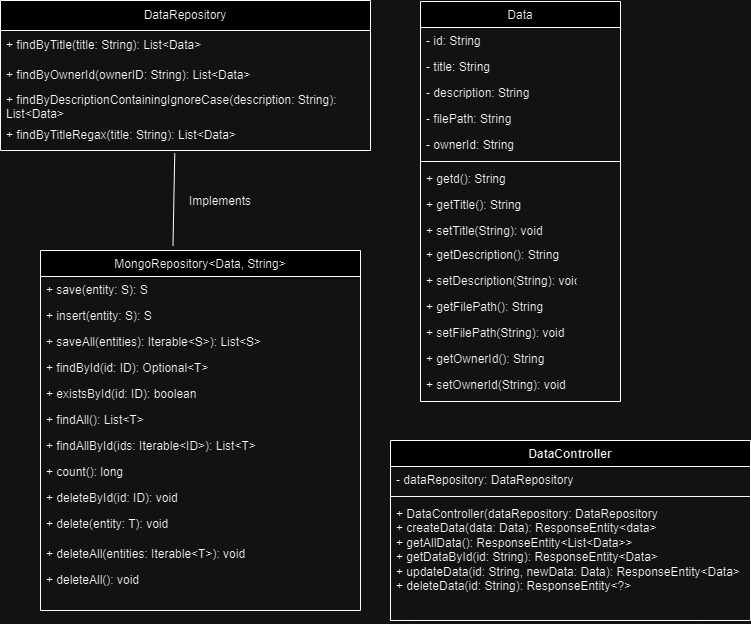

The diagram above was exported from draw.io. Its source (the exported page's mxGraphModel, read from the mxfile embedded in the PNG):
<mxGraphModel dx="1229" dy="701" grid="1" gridSize="10" guides="1" tooltips="1" connect="1" arrows="1" fold="1" page="1" pageScale="1" pageWidth="827" pageHeight="1169" math="0" shadow="0">
  <root>
    <mxCell id="WIyWlLk6GJQsqaUBKTNV-0" />
    <mxCell id="WIyWlLk6GJQsqaUBKTNV-1" parent="WIyWlLk6GJQsqaUBKTNV-0" />
    <mxCell id="zkfFHV4jXpPFQw0GAbJ--6" value="MongoRepository&lt;Data, String&gt;" style="swimlane;fontStyle=0;align=center;verticalAlign=top;childLayout=stackLayout;horizontal=1;startSize=26;horizontalStack=0;resizeParent=1;resizeLast=0;collapsible=1;marginBottom=0;rounded=0;shadow=0;strokeWidth=1;" parent="WIyWlLk6GJQsqaUBKTNV-1" vertex="1">
      <mxGeometry x="90" y="330" width="320" height="360" as="geometry">
        <mxRectangle x="130" y="380" width="160" height="26" as="alternateBounds" />
      </mxGeometry>
    </mxCell>
    <mxCell id="zkfFHV4jXpPFQw0GAbJ--7" value="+ save(entity: S): S" style="text;align=left;verticalAlign=top;spacingLeft=4;spacingRight=4;overflow=hidden;rotatable=0;points=[[0,0.5],[1,0.5]];portConstraint=eastwest;" parent="zkfFHV4jXpPFQw0GAbJ--6" vertex="1">
      <mxGeometry y="26" width="320" height="26" as="geometry" />
    </mxCell>
    <mxCell id="zkfFHV4jXpPFQw0GAbJ--10" value="+ insert(entity: S): S" style="text;align=left;verticalAlign=top;spacingLeft=4;spacingRight=4;overflow=hidden;rotatable=0;points=[[0,0.5],[1,0.5]];portConstraint=eastwest;fontStyle=0" parent="zkfFHV4jXpPFQw0GAbJ--6" vertex="1">
      <mxGeometry y="52" width="320" height="26" as="geometry" />
    </mxCell>
    <mxCell id="zkfFHV4jXpPFQw0GAbJ--11" value="+ saveAll(entities): Iterable&lt;S&gt;): List&lt;S&gt;" style="text;align=left;verticalAlign=top;spacingLeft=4;spacingRight=4;overflow=hidden;rotatable=0;points=[[0,0.5],[1,0.5]];portConstraint=eastwest;" parent="zkfFHV4jXpPFQw0GAbJ--6" vertex="1">
      <mxGeometry y="78" width="320" height="26" as="geometry" />
    </mxCell>
    <mxCell id="6uL6ABAMmCPrFBgGBUuW-5" value="+ findById(id: ID): Optional&lt;T&gt;" style="text;align=left;verticalAlign=top;spacingLeft=4;spacingRight=4;overflow=hidden;rotatable=0;points=[[0,0.5],[1,0.5]];portConstraint=eastwest;" vertex="1" parent="zkfFHV4jXpPFQw0GAbJ--6">
      <mxGeometry y="104" width="320" height="26" as="geometry" />
    </mxCell>
    <mxCell id="6uL6ABAMmCPrFBgGBUuW-6" value="+ existsById(id: ID): boolean" style="text;align=left;verticalAlign=top;spacingLeft=4;spacingRight=4;overflow=hidden;rotatable=0;points=[[0,0.5],[1,0.5]];portConstraint=eastwest;" vertex="1" parent="zkfFHV4jXpPFQw0GAbJ--6">
      <mxGeometry y="130" width="320" height="26" as="geometry" />
    </mxCell>
    <mxCell id="6uL6ABAMmCPrFBgGBUuW-7" value="+ findAll(): List&lt;T&gt;" style="text;align=left;verticalAlign=top;spacingLeft=4;spacingRight=4;overflow=hidden;rotatable=0;points=[[0,0.5],[1,0.5]];portConstraint=eastwest;" vertex="1" parent="zkfFHV4jXpPFQw0GAbJ--6">
      <mxGeometry y="156" width="320" height="26" as="geometry" />
    </mxCell>
    <mxCell id="6uL6ABAMmCPrFBgGBUuW-8" value="+ findAllById(ids: Iterable&lt;ID&gt;): List&lt;T&gt;" style="text;align=left;verticalAlign=top;spacingLeft=4;spacingRight=4;overflow=hidden;rotatable=0;points=[[0,0.5],[1,0.5]];portConstraint=eastwest;" vertex="1" parent="zkfFHV4jXpPFQw0GAbJ--6">
      <mxGeometry y="182" width="320" height="26" as="geometry" />
    </mxCell>
    <mxCell id="6uL6ABAMmCPrFBgGBUuW-9" value="+ count(): long" style="text;align=left;verticalAlign=top;spacingLeft=4;spacingRight=4;overflow=hidden;rotatable=0;points=[[0,0.5],[1,0.5]];portConstraint=eastwest;" vertex="1" parent="zkfFHV4jXpPFQw0GAbJ--6">
      <mxGeometry y="208" width="320" height="26" as="geometry" />
    </mxCell>
    <mxCell id="6uL6ABAMmCPrFBgGBUuW-10" value="+ deleteById(id: ID): void" style="text;align=left;verticalAlign=top;spacingLeft=4;spacingRight=4;overflow=hidden;rotatable=0;points=[[0,0.5],[1,0.5]];portConstraint=eastwest;" vertex="1" parent="zkfFHV4jXpPFQw0GAbJ--6">
      <mxGeometry y="234" width="320" height="26" as="geometry" />
    </mxCell>
    <mxCell id="zkfFHV4jXpPFQw0GAbJ--17" value="Data" style="swimlane;fontStyle=0;align=center;verticalAlign=top;childLayout=stackLayout;horizontal=1;startSize=26;horizontalStack=0;resizeParent=1;resizeLast=0;collapsible=1;marginBottom=0;rounded=0;shadow=0;strokeWidth=1;" parent="WIyWlLk6GJQsqaUBKTNV-1" vertex="1">
      <mxGeometry x="470" y="81" width="200" height="400" as="geometry">
        <mxRectangle x="550" y="140" width="160" height="26" as="alternateBounds" />
      </mxGeometry>
    </mxCell>
    <mxCell id="zkfFHV4jXpPFQw0GAbJ--18" value="- id: String" style="text;align=left;verticalAlign=top;spacingLeft=4;spacingRight=4;overflow=hidden;rotatable=0;points=[[0,0.5],[1,0.5]];portConstraint=eastwest;" parent="zkfFHV4jXpPFQw0GAbJ--17" vertex="1">
      <mxGeometry y="26" width="200" height="26" as="geometry" />
    </mxCell>
    <mxCell id="zkfFHV4jXpPFQw0GAbJ--19" value="- title: String" style="text;align=left;verticalAlign=top;spacingLeft=4;spacingRight=4;overflow=hidden;rotatable=0;points=[[0,0.5],[1,0.5]];portConstraint=eastwest;rounded=0;shadow=0;html=0;" parent="zkfFHV4jXpPFQw0GAbJ--17" vertex="1">
      <mxGeometry y="52" width="200" height="26" as="geometry" />
    </mxCell>
    <mxCell id="zkfFHV4jXpPFQw0GAbJ--20" value="- description: String" style="text;align=left;verticalAlign=top;spacingLeft=4;spacingRight=4;overflow=hidden;rotatable=0;points=[[0,0.5],[1,0.5]];portConstraint=eastwest;rounded=0;shadow=0;html=0;" parent="zkfFHV4jXpPFQw0GAbJ--17" vertex="1">
      <mxGeometry y="78" width="200" height="26" as="geometry" />
    </mxCell>
    <mxCell id="zkfFHV4jXpPFQw0GAbJ--21" value="- filePath: String" style="text;align=left;verticalAlign=top;spacingLeft=4;spacingRight=4;overflow=hidden;rotatable=0;points=[[0,0.5],[1,0.5]];portConstraint=eastwest;rounded=0;shadow=0;html=0;" parent="zkfFHV4jXpPFQw0GAbJ--17" vertex="1">
      <mxGeometry y="104" width="200" height="26" as="geometry" />
    </mxCell>
    <mxCell id="zkfFHV4jXpPFQw0GAbJ--22" value="- ownerId: String" style="text;align=left;verticalAlign=top;spacingLeft=4;spacingRight=4;overflow=hidden;rotatable=0;points=[[0,0.5],[1,0.5]];portConstraint=eastwest;rounded=0;shadow=0;html=0;" parent="zkfFHV4jXpPFQw0GAbJ--17" vertex="1">
      <mxGeometry y="130" width="200" height="26" as="geometry" />
    </mxCell>
    <mxCell id="zkfFHV4jXpPFQw0GAbJ--23" value="" style="line;html=1;strokeWidth=1;align=left;verticalAlign=middle;spacingTop=-1;spacingLeft=3;spacingRight=3;rotatable=0;labelPosition=right;points=[];portConstraint=eastwest;" parent="zkfFHV4jXpPFQw0GAbJ--17" vertex="1">
      <mxGeometry y="156" width="200" height="8" as="geometry" />
    </mxCell>
    <mxCell id="zkfFHV4jXpPFQw0GAbJ--24" value="+ getd(): String" style="text;align=left;verticalAlign=top;spacingLeft=4;spacingRight=4;overflow=hidden;rotatable=0;points=[[0,0.5],[1,0.5]];portConstraint=eastwest;" parent="zkfFHV4jXpPFQw0GAbJ--17" vertex="1">
      <mxGeometry y="164" width="200" height="26" as="geometry" />
    </mxCell>
    <mxCell id="zkfFHV4jXpPFQw0GAbJ--25" value="+ getTitle(): String" style="text;align=left;verticalAlign=top;spacingLeft=4;spacingRight=4;overflow=hidden;rotatable=0;points=[[0,0.5],[1,0.5]];portConstraint=eastwest;" parent="zkfFHV4jXpPFQw0GAbJ--17" vertex="1">
      <mxGeometry y="190" width="200" height="26" as="geometry" />
    </mxCell>
    <mxCell id="6uL6ABAMmCPrFBgGBUuW-0" value="DataRepository" style="swimlane;fontStyle=0;childLayout=stackLayout;horizontal=1;startSize=30;horizontalStack=0;resizeParent=1;resizeParentMax=0;resizeLast=0;collapsible=1;marginBottom=0;whiteSpace=wrap;html=1;" vertex="1" parent="WIyWlLk6GJQsqaUBKTNV-1">
      <mxGeometry x="50" y="80" width="370" height="150" as="geometry" />
    </mxCell>
    <mxCell id="6uL6ABAMmCPrFBgGBUuW-1" value="+ findByTitle(title: String): List&amp;lt;Data&amp;gt;" style="text;strokeColor=none;fillColor=none;align=left;verticalAlign=middle;spacingLeft=4;spacingRight=4;overflow=hidden;points=[[0,0.5],[1,0.5]];portConstraint=eastwest;rotatable=0;whiteSpace=wrap;html=1;" vertex="1" parent="6uL6ABAMmCPrFBgGBUuW-0">
      <mxGeometry y="30" width="370" height="30" as="geometry" />
    </mxCell>
    <mxCell id="6uL6ABAMmCPrFBgGBUuW-2" value="+ findByOwnerId(ownerID: String): List&amp;lt;Data&amp;gt;" style="text;strokeColor=none;fillColor=none;align=left;verticalAlign=middle;spacingLeft=4;spacingRight=4;overflow=hidden;points=[[0,0.5],[1,0.5]];portConstraint=eastwest;rotatable=0;whiteSpace=wrap;html=1;" vertex="1" parent="6uL6ABAMmCPrFBgGBUuW-0">
      <mxGeometry y="60" width="370" height="30" as="geometry" />
    </mxCell>
    <mxCell id="6uL6ABAMmCPrFBgGBUuW-3" value="+ findByDescriptionContainingIgnoreCase(description: String): List&amp;lt;Data&amp;gt;" style="text;strokeColor=none;fillColor=none;align=left;verticalAlign=middle;spacingLeft=4;spacingRight=4;overflow=hidden;points=[[0,0.5],[1,0.5]];portConstraint=eastwest;rotatable=0;whiteSpace=wrap;html=1;" vertex="1" parent="6uL6ABAMmCPrFBgGBUuW-0">
      <mxGeometry y="90" width="370" height="30" as="geometry" />
    </mxCell>
    <mxCell id="6uL6ABAMmCPrFBgGBUuW-4" value="+ findByTitleRegax(title: String): List&amp;lt;Data&amp;gt;" style="text;strokeColor=none;fillColor=none;align=left;verticalAlign=middle;spacingLeft=4;spacingRight=4;overflow=hidden;points=[[0,0.5],[1,0.5]];portConstraint=eastwest;rotatable=0;whiteSpace=wrap;html=1;" vertex="1" parent="6uL6ABAMmCPrFBgGBUuW-0">
      <mxGeometry y="120" width="370" height="30" as="geometry" />
    </mxCell>
    <mxCell id="6uL6ABAMmCPrFBgGBUuW-11" value="+ delete(entity: T): void" style="text;align=left;verticalAlign=top;spacingLeft=4;spacingRight=4;overflow=hidden;rotatable=0;points=[[0,0.5],[1,0.5]];portConstraint=eastwest;" vertex="1" parent="WIyWlLk6GJQsqaUBKTNV-1">
      <mxGeometry x="90" y="590" width="240" height="30" as="geometry" />
    </mxCell>
    <mxCell id="6uL6ABAMmCPrFBgGBUuW-12" value="+ deleteAll(entities: Iterable&lt;T&gt;): void" style="text;align=left;verticalAlign=top;spacingLeft=4;spacingRight=4;overflow=hidden;rotatable=0;points=[[0,0.5],[1,0.5]];portConstraint=eastwest;" vertex="1" parent="WIyWlLk6GJQsqaUBKTNV-1">
      <mxGeometry x="90" y="620" width="240" height="26" as="geometry" />
    </mxCell>
    <mxCell id="6uL6ABAMmCPrFBgGBUuW-13" value="+ deleteAll(): void" style="text;align=left;verticalAlign=top;spacingLeft=4;spacingRight=4;overflow=hidden;rotatable=0;points=[[0,0.5],[1,0.5]];portConstraint=eastwest;" vertex="1" parent="WIyWlLk6GJQsqaUBKTNV-1">
      <mxGeometry x="90" y="646" width="240" height="26" as="geometry" />
    </mxCell>
    <mxCell id="6uL6ABAMmCPrFBgGBUuW-14" value="" style="endArrow=none;html=1;rounded=0;entryX=0.471;entryY=1.095;entryDx=0;entryDy=0;entryPerimeter=0;exitX=0.414;exitY=-0.013;exitDx=0;exitDy=0;exitPerimeter=0;" edge="1" parent="WIyWlLk6GJQsqaUBKTNV-1" source="zkfFHV4jXpPFQw0GAbJ--6" target="6uL6ABAMmCPrFBgGBUuW-4">
      <mxGeometry width="50" height="50" relative="1" as="geometry">
        <mxPoint x="160" y="460" as="sourcePoint" />
        <mxPoint x="210" y="410" as="targetPoint" />
      </mxGeometry>
    </mxCell>
    <mxCell id="6uL6ABAMmCPrFBgGBUuW-15" value="Implements" style="text;html=1;align=center;verticalAlign=middle;whiteSpace=wrap;rounded=0;" vertex="1" parent="WIyWlLk6GJQsqaUBKTNV-1">
      <mxGeometry x="240" y="266" width="60" height="30" as="geometry" />
    </mxCell>
    <mxCell id="6uL6ABAMmCPrFBgGBUuW-17" value="+ setTitle(String): void" style="text;align=left;verticalAlign=top;spacingLeft=4;spacingRight=4;overflow=hidden;rotatable=0;points=[[0,0.5],[1,0.5]];portConstraint=eastwest;" vertex="1" parent="WIyWlLk6GJQsqaUBKTNV-1">
      <mxGeometry x="470" y="297" width="160" height="26" as="geometry" />
    </mxCell>
    <mxCell id="6uL6ABAMmCPrFBgGBUuW-18" value="+ getDescription(): String" style="text;align=left;verticalAlign=top;spacingLeft=4;spacingRight=4;overflow=hidden;rotatable=0;points=[[0,0.5],[1,0.5]];portConstraint=eastwest;" vertex="1" parent="WIyWlLk6GJQsqaUBKTNV-1">
      <mxGeometry x="470" y="321" width="160" height="26" as="geometry" />
    </mxCell>
    <mxCell id="6uL6ABAMmCPrFBgGBUuW-19" value="+ setDescription(String): void" style="text;align=left;verticalAlign=top;spacingLeft=4;spacingRight=4;overflow=hidden;rotatable=0;points=[[0,0.5],[1,0.5]];portConstraint=eastwest;" vertex="1" parent="WIyWlLk6GJQsqaUBKTNV-1">
      <mxGeometry x="470" y="347" width="160" height="26" as="geometry" />
    </mxCell>
    <mxCell id="6uL6ABAMmCPrFBgGBUuW-20" value="+ getFilePath(): String" style="text;align=left;verticalAlign=top;spacingLeft=4;spacingRight=4;overflow=hidden;rotatable=0;points=[[0,0.5],[1,0.5]];portConstraint=eastwest;" vertex="1" parent="WIyWlLk6GJQsqaUBKTNV-1">
      <mxGeometry x="470" y="373" width="160" height="26" as="geometry" />
    </mxCell>
    <mxCell id="6uL6ABAMmCPrFBgGBUuW-21" value="+ setFilePath(String): void" style="text;align=left;verticalAlign=top;spacingLeft=4;spacingRight=4;overflow=hidden;rotatable=0;points=[[0,0.5],[1,0.5]];portConstraint=eastwest;" vertex="1" parent="WIyWlLk6GJQsqaUBKTNV-1">
      <mxGeometry x="470" y="399" width="160" height="26" as="geometry" />
    </mxCell>
    <mxCell id="6uL6ABAMmCPrFBgGBUuW-22" value="+ getOwnerId(): String" style="text;align=left;verticalAlign=top;spacingLeft=4;spacingRight=4;overflow=hidden;rotatable=0;points=[[0,0.5],[1,0.5]];portConstraint=eastwest;" vertex="1" parent="WIyWlLk6GJQsqaUBKTNV-1">
      <mxGeometry x="470" y="425" width="160" height="26" as="geometry" />
    </mxCell>
    <mxCell id="6uL6ABAMmCPrFBgGBUuW-23" value="+ setOwnerId(String): void" style="text;align=left;verticalAlign=top;spacingLeft=4;spacingRight=4;overflow=hidden;rotatable=0;points=[[0,0.5],[1,0.5]];portConstraint=eastwest;" vertex="1" parent="WIyWlLk6GJQsqaUBKTNV-1">
      <mxGeometry x="470" y="451" width="160" height="26" as="geometry" />
    </mxCell>
    <mxCell id="6uL6ABAMmCPrFBgGBUuW-24" value="DataController" style="swimlane;fontStyle=1;align=center;verticalAlign=top;childLayout=stackLayout;horizontal=1;startSize=26;horizontalStack=0;resizeParent=1;resizeParentMax=0;resizeLast=0;collapsible=1;marginBottom=0;whiteSpace=wrap;html=1;" vertex="1" parent="WIyWlLk6GJQsqaUBKTNV-1">
      <mxGeometry x="440" y="520" width="360" height="180" as="geometry" />
    </mxCell>
    <mxCell id="6uL6ABAMmCPrFBgGBUuW-25" value="- dataRepository: DataRepository" style="text;strokeColor=none;fillColor=none;align=left;verticalAlign=top;spacingLeft=4;spacingRight=4;overflow=hidden;rotatable=0;points=[[0,0.5],[1,0.5]];portConstraint=eastwest;whiteSpace=wrap;html=1;" vertex="1" parent="6uL6ABAMmCPrFBgGBUuW-24">
      <mxGeometry y="26" width="360" height="26" as="geometry" />
    </mxCell>
    <mxCell id="6uL6ABAMmCPrFBgGBUuW-26" value="" style="line;strokeWidth=1;fillColor=none;align=left;verticalAlign=middle;spacingTop=-1;spacingLeft=3;spacingRight=3;rotatable=0;labelPosition=right;points=[];portConstraint=eastwest;strokeColor=inherit;" vertex="1" parent="6uL6ABAMmCPrFBgGBUuW-24">
      <mxGeometry y="52" width="360" height="8" as="geometry" />
    </mxCell>
    <mxCell id="6uL6ABAMmCPrFBgGBUuW-27" value="+ DataController(dataRepository: DataRepository&lt;div&gt;+ createData(data: Data): ResponseEntity&amp;lt;data&amp;gt;&lt;/div&gt;&lt;div&gt;+ getAllData(): ResponseEntity&amp;lt;List&amp;lt;Data&amp;gt;&amp;gt;&lt;/div&gt;&lt;div&gt;+ getDataById(id: String): ResponseEntity&amp;lt;Data&amp;gt;&lt;/div&gt;&lt;div&gt;+ updateData(id: String, newData: Data): ResponseEntity&amp;lt;Data&amp;gt;&lt;/div&gt;&lt;div&gt;+ deleteData(id: String): ResponseEntity&amp;lt;?&amp;gt;&lt;/div&gt;" style="text;strokeColor=none;fillColor=none;align=left;verticalAlign=top;spacingLeft=4;spacingRight=4;overflow=hidden;rotatable=0;points=[[0,0.5],[1,0.5]];portConstraint=eastwest;whiteSpace=wrap;html=1;" vertex="1" parent="6uL6ABAMmCPrFBgGBUuW-24">
      <mxGeometry y="60" width="360" height="120" as="geometry" />
    </mxCell>
  </root>
</mxGraphModel>